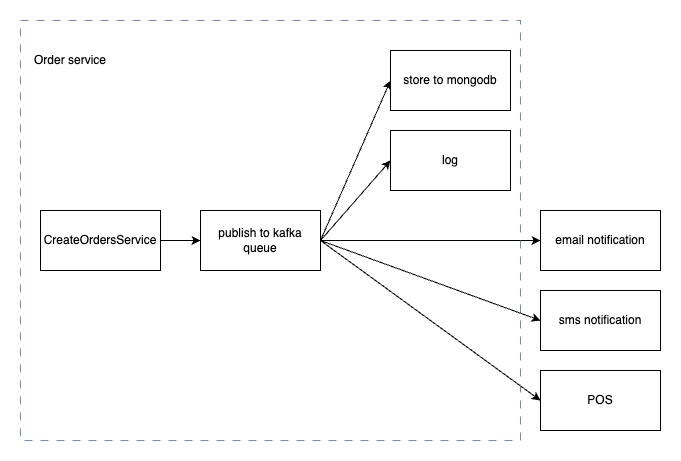

The diagram above was exported from draw.io. Its source (the exported page's mxGraphModel, read from the mxfile embedded in the PNG):
<mxGraphModel dx="1067" dy="613" grid="1" gridSize="10" guides="1" tooltips="1" connect="1" arrows="1" fold="1" page="1" pageScale="1" pageWidth="850" pageHeight="1100" math="0" shadow="0">
  <root>
    <mxCell id="0" />
    <mxCell id="1" parent="0" />
    <mxCell id="qjvclB-JOgj8HwWh7GrX-1" value="CreateOrdersService" style="rounded=0;whiteSpace=wrap;html=1;" vertex="1" parent="1">
      <mxGeometry x="190" y="220" width="120" height="60" as="geometry" />
    </mxCell>
    <mxCell id="qjvclB-JOgj8HwWh7GrX-2" value="publish to kafka queue" style="rounded=0;whiteSpace=wrap;html=1;" vertex="1" parent="1">
      <mxGeometry x="350" y="220" width="120" height="60" as="geometry" />
    </mxCell>
    <mxCell id="qjvclB-JOgj8HwWh7GrX-3" value="store to mongodb" style="rounded=0;whiteSpace=wrap;html=1;" vertex="1" parent="1">
      <mxGeometry x="540" y="60" width="120" height="60" as="geometry" />
    </mxCell>
    <mxCell id="qjvclB-JOgj8HwWh7GrX-4" value="" style="endArrow=classic;html=1;rounded=0;exitX=1;exitY=0.5;exitDx=0;exitDy=0;entryX=0;entryY=0.5;entryDx=0;entryDy=0;" edge="1" parent="1" source="qjvclB-JOgj8HwWh7GrX-1" target="qjvclB-JOgj8HwWh7GrX-2">
      <mxGeometry width="50" height="50" relative="1" as="geometry">
        <mxPoint x="400" y="340" as="sourcePoint" />
        <mxPoint x="450" y="290" as="targetPoint" />
      </mxGeometry>
    </mxCell>
    <mxCell id="qjvclB-JOgj8HwWh7GrX-5" value="log" style="rounded=0;whiteSpace=wrap;html=1;" vertex="1" parent="1">
      <mxGeometry x="540" y="140" width="120" height="60" as="geometry" />
    </mxCell>
    <mxCell id="qjvclB-JOgj8HwWh7GrX-6" value="email notification" style="rounded=0;whiteSpace=wrap;html=1;" vertex="1" parent="1">
      <mxGeometry x="690" y="220" width="120" height="60" as="geometry" />
    </mxCell>
    <mxCell id="qjvclB-JOgj8HwWh7GrX-7" value="sms notification" style="rounded=0;whiteSpace=wrap;html=1;" vertex="1" parent="1">
      <mxGeometry x="690" y="300" width="120" height="60" as="geometry" />
    </mxCell>
    <mxCell id="qjvclB-JOgj8HwWh7GrX-8" value="POS" style="rounded=0;whiteSpace=wrap;html=1;" vertex="1" parent="1">
      <mxGeometry x="690" y="380" width="120" height="60" as="geometry" />
    </mxCell>
    <mxCell id="qjvclB-JOgj8HwWh7GrX-9" value="" style="endArrow=classic;html=1;rounded=0;entryX=0;entryY=0.5;entryDx=0;entryDy=0;exitX=1;exitY=0.5;exitDx=0;exitDy=0;" edge="1" parent="1" source="qjvclB-JOgj8HwWh7GrX-2" target="qjvclB-JOgj8HwWh7GrX-3">
      <mxGeometry width="50" height="50" relative="1" as="geometry">
        <mxPoint x="400" y="340" as="sourcePoint" />
        <mxPoint x="450" y="290" as="targetPoint" />
      </mxGeometry>
    </mxCell>
    <mxCell id="qjvclB-JOgj8HwWh7GrX-10" value="" style="endArrow=classic;html=1;rounded=0;entryX=0;entryY=0.5;entryDx=0;entryDy=0;exitX=1;exitY=0.5;exitDx=0;exitDy=0;" edge="1" parent="1" source="qjvclB-JOgj8HwWh7GrX-2" target="qjvclB-JOgj8HwWh7GrX-5">
      <mxGeometry width="50" height="50" relative="1" as="geometry">
        <mxPoint x="480" y="260" as="sourcePoint" />
        <mxPoint x="550" y="100" as="targetPoint" />
      </mxGeometry>
    </mxCell>
    <mxCell id="qjvclB-JOgj8HwWh7GrX-11" value="" style="endArrow=classic;html=1;rounded=0;entryX=0;entryY=0.5;entryDx=0;entryDy=0;" edge="1" parent="1" target="qjvclB-JOgj8HwWh7GrX-6">
      <mxGeometry width="50" height="50" relative="1" as="geometry">
        <mxPoint x="470" y="250" as="sourcePoint" />
        <mxPoint x="550" y="180" as="targetPoint" />
      </mxGeometry>
    </mxCell>
    <mxCell id="qjvclB-JOgj8HwWh7GrX-12" value="" style="endArrow=classic;html=1;rounded=0;entryX=0;entryY=0.5;entryDx=0;entryDy=0;" edge="1" parent="1" target="qjvclB-JOgj8HwWh7GrX-7">
      <mxGeometry width="50" height="50" relative="1" as="geometry">
        <mxPoint x="470" y="250" as="sourcePoint" />
        <mxPoint x="550" y="260" as="targetPoint" />
      </mxGeometry>
    </mxCell>
    <mxCell id="qjvclB-JOgj8HwWh7GrX-13" value="" style="endArrow=classic;html=1;rounded=0;entryX=0;entryY=0.5;entryDx=0;entryDy=0;exitX=1;exitY=0.5;exitDx=0;exitDy=0;" edge="1" parent="1" source="qjvclB-JOgj8HwWh7GrX-2" target="qjvclB-JOgj8HwWh7GrX-8">
      <mxGeometry width="50" height="50" relative="1" as="geometry">
        <mxPoint x="480" y="260" as="sourcePoint" />
        <mxPoint x="550" y="340" as="targetPoint" />
      </mxGeometry>
    </mxCell>
    <mxCell id="qjvclB-JOgj8HwWh7GrX-14" value="" style="rounded=0;whiteSpace=wrap;html=1;dashed=1;dashPattern=8 8;fillColor=none;strokeColor=#6c8ebf;" vertex="1" parent="1">
      <mxGeometry x="170" y="30" width="500" height="420" as="geometry" />
    </mxCell>
    <mxCell id="qjvclB-JOgj8HwWh7GrX-15" value="Order service" style="text;html=1;strokeColor=none;fillColor=none;align=center;verticalAlign=middle;whiteSpace=wrap;rounded=0;" vertex="1" parent="1">
      <mxGeometry x="180" y="50" width="80" height="40" as="geometry" />
    </mxCell>
  </root>
</mxGraphModel>